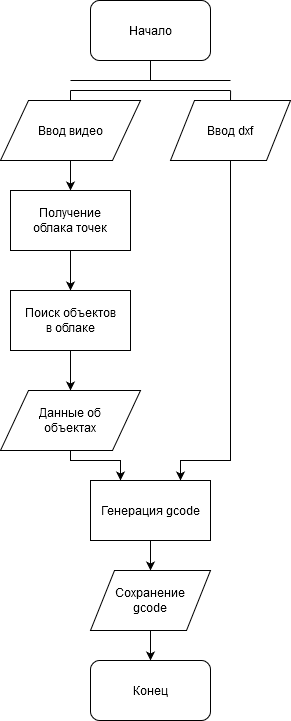

The diagram above was exported from draw.io. Its source (the exported page's mxGraphModel, read from the mxfile embedded in the PNG):
<mxGraphModel dx="974" dy="605" grid="1" gridSize="10" guides="1" tooltips="1" connect="1" arrows="1" fold="1" page="1" pageScale="1" pageWidth="827" pageHeight="1169" math="0" shadow="0">
  <root>
    <mxCell id="WIyWlLk6GJQsqaUBKTNV-0" />
    <mxCell id="WIyWlLk6GJQsqaUBKTNV-1" parent="WIyWlLk6GJQsqaUBKTNV-0" />
    <mxCell id="3e7YsxTlTUTtiYW44Vuw-5" style="edgeStyle=orthogonalEdgeStyle;rounded=0;orthogonalLoop=1;jettySize=auto;html=1;exitX=0.5;exitY=1;exitDx=0;exitDy=0;strokeColor=#000000;endArrow=none;endFill=0;" parent="WIyWlLk6GJQsqaUBKTNV-1" source="3e7YsxTlTUTtiYW44Vuw-0" edge="1">
      <mxGeometry relative="1" as="geometry">
        <mxPoint x="400" y="190" as="targetPoint" />
        <Array as="points">
          <mxPoint x="400" y="190" />
        </Array>
      </mxGeometry>
    </mxCell>
    <mxCell id="3e7YsxTlTUTtiYW44Vuw-0" value="Начало" style="rounded=1;whiteSpace=wrap;html=1;" parent="WIyWlLk6GJQsqaUBKTNV-1" vertex="1">
      <mxGeometry x="340" y="110" width="120" height="60" as="geometry" />
    </mxCell>
    <mxCell id="3e7YsxTlTUTtiYW44Vuw-8" style="edgeStyle=orthogonalEdgeStyle;rounded=0;orthogonalLoop=1;jettySize=auto;html=1;exitX=0.5;exitY=0;exitDx=0;exitDy=0;endArrow=none;endFill=0;strokeColor=#000000;" parent="WIyWlLk6GJQsqaUBKTNV-1" source="3e7YsxTlTUTtiYW44Vuw-1" edge="1">
      <mxGeometry relative="1" as="geometry">
        <mxPoint x="320" y="200" as="targetPoint" />
      </mxGeometry>
    </mxCell>
    <mxCell id="3e7YsxTlTUTtiYW44Vuw-16" value="" style="edgeStyle=orthogonalEdgeStyle;rounded=0;orthogonalLoop=1;jettySize=auto;html=1;endArrow=classic;endFill=1;strokeColor=#000000;" parent="WIyWlLk6GJQsqaUBKTNV-1" source="3e7YsxTlTUTtiYW44Vuw-1" target="3e7YsxTlTUTtiYW44Vuw-2" edge="1">
      <mxGeometry relative="1" as="geometry" />
    </mxCell>
    <mxCell id="3e7YsxTlTUTtiYW44Vuw-1" value="Ввод видео" style="shape=parallelogram;perimeter=parallelogramPerimeter;whiteSpace=wrap;html=1;" parent="WIyWlLk6GJQsqaUBKTNV-1" vertex="1">
      <mxGeometry x="250" y="210" width="140" height="60" as="geometry" />
    </mxCell>
    <mxCell id="kHbaPSanWjRozoIJPHwA-0" value="" style="edgeStyle=orthogonalEdgeStyle;rounded=0;orthogonalLoop=1;jettySize=auto;html=1;" edge="1" parent="WIyWlLk6GJQsqaUBKTNV-1" source="3e7YsxTlTUTtiYW44Vuw-2" target="3e7YsxTlTUTtiYW44Vuw-21">
      <mxGeometry relative="1" as="geometry" />
    </mxCell>
    <mxCell id="3e7YsxTlTUTtiYW44Vuw-2" value="&lt;div&gt;Получение&lt;/div&gt;&lt;div&gt;облака точек&lt;br&gt;&lt;/div&gt;" style="rounded=0;whiteSpace=wrap;html=1;" parent="WIyWlLk6GJQsqaUBKTNV-1" vertex="1">
      <mxGeometry x="260" y="300" width="120" height="60" as="geometry" />
    </mxCell>
    <mxCell id="3e7YsxTlTUTtiYW44Vuw-12" style="edgeStyle=orthogonalEdgeStyle;rounded=0;orthogonalLoop=1;jettySize=auto;html=1;exitX=0.5;exitY=0;exitDx=0;exitDy=0;endArrow=none;endFill=0;strokeColor=#000000;" parent="WIyWlLk6GJQsqaUBKTNV-1" source="3e7YsxTlTUTtiYW44Vuw-3" edge="1">
      <mxGeometry relative="1" as="geometry">
        <mxPoint x="480.0952380952381" y="200" as="targetPoint" />
      </mxGeometry>
    </mxCell>
    <mxCell id="kHbaPSanWjRozoIJPHwA-4" style="edgeStyle=orthogonalEdgeStyle;rounded=0;orthogonalLoop=1;jettySize=auto;html=1;entryX=0.75;entryY=0;entryDx=0;entryDy=0;" edge="1" parent="WIyWlLk6GJQsqaUBKTNV-1" source="3e7YsxTlTUTtiYW44Vuw-3" target="3e7YsxTlTUTtiYW44Vuw-28">
      <mxGeometry relative="1" as="geometry">
        <Array as="points">
          <mxPoint x="480" y="570" />
          <mxPoint x="430" y="570" />
        </Array>
      </mxGeometry>
    </mxCell>
    <mxCell id="3e7YsxTlTUTtiYW44Vuw-3" value="Ввод dxf" style="shape=parallelogram;perimeter=parallelogramPerimeter;whiteSpace=wrap;html=1;" parent="WIyWlLk6GJQsqaUBKTNV-1" vertex="1">
      <mxGeometry x="420" y="210" width="120" height="60" as="geometry" />
    </mxCell>
    <mxCell id="3e7YsxTlTUTtiYW44Vuw-9" value="" style="endArrow=none;html=1;strokeColor=#000000;" parent="WIyWlLk6GJQsqaUBKTNV-1" edge="1">
      <mxGeometry width="50" height="50" relative="1" as="geometry">
        <mxPoint x="320" y="200" as="sourcePoint" />
        <mxPoint x="480" y="200" as="targetPoint" />
      </mxGeometry>
    </mxCell>
    <mxCell id="3e7YsxTlTUTtiYW44Vuw-11" value="" style="endArrow=none;html=1;strokeColor=#000000;" parent="WIyWlLk6GJQsqaUBKTNV-1" edge="1">
      <mxGeometry width="50" height="50" relative="1" as="geometry">
        <mxPoint x="320" y="190" as="sourcePoint" />
        <mxPoint x="480" y="190" as="targetPoint" />
      </mxGeometry>
    </mxCell>
    <mxCell id="3e7YsxTlTUTtiYW44Vuw-24" value="" style="edgeStyle=orthogonalEdgeStyle;rounded=0;orthogonalLoop=1;jettySize=auto;html=1;endArrow=classic;endFill=1;strokeColor=#000000;" parent="WIyWlLk6GJQsqaUBKTNV-1" source="3e7YsxTlTUTtiYW44Vuw-21" target="3e7YsxTlTUTtiYW44Vuw-23" edge="1">
      <mxGeometry relative="1" as="geometry" />
    </mxCell>
    <mxCell id="3e7YsxTlTUTtiYW44Vuw-21" value="&lt;div&gt;Поиск объектов&lt;/div&gt;в облаке" style="rounded=0;whiteSpace=wrap;html=1;" parent="WIyWlLk6GJQsqaUBKTNV-1" vertex="1">
      <mxGeometry x="260" y="400" width="120" height="60" as="geometry" />
    </mxCell>
    <mxCell id="kHbaPSanWjRozoIJPHwA-1" value="" style="edgeStyle=orthogonalEdgeStyle;rounded=0;orthogonalLoop=1;jettySize=auto;html=1;" edge="1" parent="WIyWlLk6GJQsqaUBKTNV-1" source="3e7YsxTlTUTtiYW44Vuw-23" target="3e7YsxTlTUTtiYW44Vuw-28">
      <mxGeometry relative="1" as="geometry">
        <Array as="points">
          <mxPoint x="320" y="570" />
          <mxPoint x="370" y="570" />
        </Array>
      </mxGeometry>
    </mxCell>
    <mxCell id="3e7YsxTlTUTtiYW44Vuw-23" value="&lt;div&gt;Данные об&lt;/div&gt;&lt;div&gt;объектах&lt;br&gt;&lt;/div&gt;" style="shape=parallelogram;perimeter=parallelogramPerimeter;whiteSpace=wrap;html=1;" parent="WIyWlLk6GJQsqaUBKTNV-1" vertex="1">
      <mxGeometry x="250" y="500" width="140" height="60" as="geometry" />
    </mxCell>
    <mxCell id="3e7YsxTlTUTtiYW44Vuw-36" value="" style="edgeStyle=orthogonalEdgeStyle;rounded=0;orthogonalLoop=1;jettySize=auto;html=1;endArrow=classic;endFill=1;strokeColor=#000000;" parent="WIyWlLk6GJQsqaUBKTNV-1" source="3e7YsxTlTUTtiYW44Vuw-28" target="3e7YsxTlTUTtiYW44Vuw-35" edge="1">
      <mxGeometry relative="1" as="geometry" />
    </mxCell>
    <mxCell id="3e7YsxTlTUTtiYW44Vuw-28" value="Генерация gcode" style="rounded=0;whiteSpace=wrap;html=1;" parent="WIyWlLk6GJQsqaUBKTNV-1" vertex="1">
      <mxGeometry x="340" y="590" width="120" height="60" as="geometry" />
    </mxCell>
    <mxCell id="3e7YsxTlTUTtiYW44Vuw-38" value="" style="edgeStyle=orthogonalEdgeStyle;rounded=0;orthogonalLoop=1;jettySize=auto;html=1;endArrow=classic;endFill=1;strokeColor=#000000;" parent="WIyWlLk6GJQsqaUBKTNV-1" source="3e7YsxTlTUTtiYW44Vuw-35" target="3e7YsxTlTUTtiYW44Vuw-37" edge="1">
      <mxGeometry relative="1" as="geometry" />
    </mxCell>
    <mxCell id="3e7YsxTlTUTtiYW44Vuw-35" value="&lt;div&gt;Сохранение&lt;/div&gt;&lt;div&gt;gcode&lt;br&gt;&lt;/div&gt;" style="shape=parallelogram;perimeter=parallelogramPerimeter;whiteSpace=wrap;html=1;" parent="WIyWlLk6GJQsqaUBKTNV-1" vertex="1">
      <mxGeometry x="340" y="680" width="120" height="60" as="geometry" />
    </mxCell>
    <mxCell id="3e7YsxTlTUTtiYW44Vuw-37" value="Конец" style="rounded=1;whiteSpace=wrap;html=1;" parent="WIyWlLk6GJQsqaUBKTNV-1" vertex="1">
      <mxGeometry x="340" y="770" width="120" height="60" as="geometry" />
    </mxCell>
  </root>
</mxGraphModel>